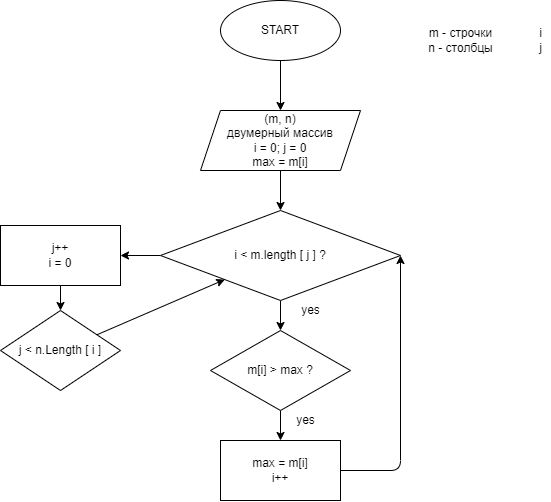

The diagram above was exported from draw.io. Its source (the exported page's mxGraphModel, read from the mxfile embedded in the PNG):
<mxGraphModel dx="916" dy="802" grid="1" gridSize="10" guides="1" tooltips="1" connect="1" arrows="1" fold="1" page="1" pageScale="1" pageWidth="827" pageHeight="1169" math="0" shadow="0">
  <root>
    <mxCell id="0" />
    <mxCell id="1" parent="0" />
    <mxCell id="4" value="" style="edgeStyle=none;html=1;" parent="1" source="2" target="3" edge="1">
      <mxGeometry relative="1" as="geometry" />
    </mxCell>
    <mxCell id="2" value="START" style="ellipse;whiteSpace=wrap;html=1;" parent="1" vertex="1">
      <mxGeometry x="360" y="10" width="120" height="60" as="geometry" />
    </mxCell>
    <mxCell id="6" value="" style="edgeStyle=none;html=1;" parent="1" source="3" target="5" edge="1">
      <mxGeometry relative="1" as="geometry" />
    </mxCell>
    <mxCell id="3" value="(m, n)&lt;br&gt;двумерный массив&lt;br&gt;i = 0; j = 0&lt;br&gt;max = m[i]" style="shape=parallelogram;perimeter=parallelogramPerimeter;whiteSpace=wrap;html=1;fixedSize=1;" parent="1" vertex="1">
      <mxGeometry x="340" y="120" width="160" height="60" as="geometry" />
    </mxCell>
    <mxCell id="10" value="" style="edgeStyle=none;html=1;" parent="1" source="5" edge="1">
      <mxGeometry relative="1" as="geometry">
        <mxPoint x="420.0000000000002" y="340" as="targetPoint" />
      </mxGeometry>
    </mxCell>
    <mxCell id="25" value="" style="edgeStyle=none;html=1;" parent="1" source="5" target="24" edge="1">
      <mxGeometry relative="1" as="geometry" />
    </mxCell>
    <mxCell id="5" value="i &amp;lt; m.length [ j ] ?" style="rhombus;whiteSpace=wrap;html=1;" parent="1" vertex="1">
      <mxGeometry x="300" y="220" width="240" height="90" as="geometry" />
    </mxCell>
    <mxCell id="7" value="m - строчки&lt;br&gt;n - столбцы" style="text;html=1;align=center;verticalAlign=middle;resizable=0;points=[];autosize=1;strokeColor=none;fillColor=none;" parent="1" vertex="1">
      <mxGeometry x="560" y="35" width="80" height="30" as="geometry" />
    </mxCell>
    <mxCell id="8" value="i&lt;br&gt;j" style="text;html=1;align=center;verticalAlign=middle;resizable=0;points=[];autosize=1;strokeColor=none;fillColor=none;" parent="1" vertex="1">
      <mxGeometry x="670" y="35" width="20" height="30" as="geometry" />
    </mxCell>
    <mxCell id="14" value="yes" style="text;html=1;align=center;verticalAlign=middle;resizable=0;points=[];autosize=1;strokeColor=none;fillColor=none;" parent="1" vertex="1">
      <mxGeometry x="435" y="310" width="30" height="20" as="geometry" />
    </mxCell>
    <mxCell id="21" value="" style="edgeStyle=none;html=1;" parent="1" source="15" target="20" edge="1">
      <mxGeometry relative="1" as="geometry" />
    </mxCell>
    <mxCell id="15" value="m[i] &amp;gt; max ?" style="rhombus;whiteSpace=wrap;html=1;" parent="1" vertex="1">
      <mxGeometry x="350" y="340" width="140" height="80" as="geometry" />
    </mxCell>
    <mxCell id="23" style="edgeStyle=none;html=1;entryX=1;entryY=0.5;entryDx=0;entryDy=0;" parent="1" source="20" target="5" edge="1">
      <mxGeometry relative="1" as="geometry">
        <Array as="points">
          <mxPoint x="540" y="480" />
        </Array>
      </mxGeometry>
    </mxCell>
    <mxCell id="20" value="max = m[i]&lt;br&gt;i++" style="whiteSpace=wrap;html=1;" parent="1" vertex="1">
      <mxGeometry x="360" y="450" width="120" height="60" as="geometry" />
    </mxCell>
    <mxCell id="22" value="yes" style="text;html=1;align=center;verticalAlign=middle;resizable=0;points=[];autosize=1;strokeColor=none;fillColor=none;" parent="1" vertex="1">
      <mxGeometry x="430" y="420" width="30" height="20" as="geometry" />
    </mxCell>
    <mxCell id="27" value="" style="edgeStyle=none;html=1;" parent="1" source="24" target="26" edge="1">
      <mxGeometry relative="1" as="geometry" />
    </mxCell>
    <mxCell id="24" value="j++&lt;br&gt;i = 0" style="whiteSpace=wrap;html=1;" parent="1" vertex="1">
      <mxGeometry x="140" y="235" width="120" height="60" as="geometry" />
    </mxCell>
    <mxCell id="28" style="edgeStyle=none;html=1;" parent="1" source="26" target="5" edge="1">
      <mxGeometry relative="1" as="geometry" />
    </mxCell>
    <mxCell id="26" value="j &amp;lt; n.Length [ i ]" style="rhombus;whiteSpace=wrap;html=1;" parent="1" vertex="1">
      <mxGeometry x="140" y="320" width="120" height="80" as="geometry" />
    </mxCell>
  </root>
</mxGraphModel>